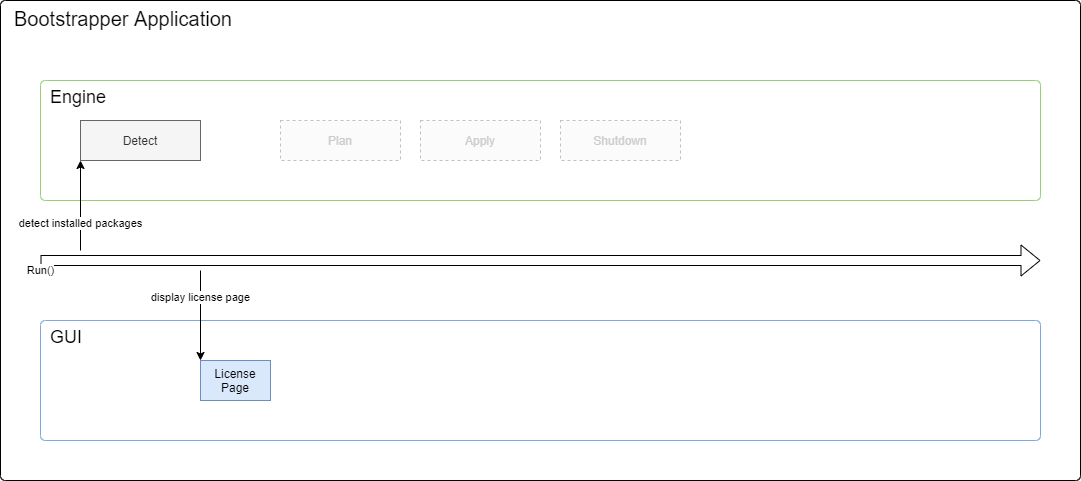

The diagram above was exported from draw.io. Its source (the exported page's mxGraphModel, read from the mxfile embedded in the PNG):
<mxGraphModel dx="1086" dy="770" grid="1" gridSize="10" guides="1" tooltips="1" connect="1" arrows="1" fold="1" page="1" pageScale="1" pageWidth="1169" pageHeight="827" math="0" shadow="0">
  <root>
    <mxCell id="0" />
    <mxCell id="1" parent="0" />
    <mxCell id="2Z-E2sFAQJpSRoVeSExa-8" value="Bootstrapper Application" style="rounded=1;whiteSpace=wrap;html=1;align=left;verticalAlign=top;fontSize=20;spacingLeft=12;arcSize=1;" parent="1" vertex="1">
      <mxGeometry x="40" y="40" width="1080" height="480" as="geometry" />
    </mxCell>
    <mxCell id="2Z-E2sFAQJpSRoVeSExa-5" value="GUI" style="rounded=1;whiteSpace=wrap;html=1;align=left;verticalAlign=top;fontSize=18;spacingLeft=8;arcSize=4;strokeColor=#7EA6E0;" parent="1" vertex="1">
      <mxGeometry x="80" y="360" width="1000" height="120" as="geometry" />
    </mxCell>
    <mxCell id="sVup1wHbTjSoKXAUhnR5-15" value="License&lt;br&gt;Page" style="rounded=0;whiteSpace=wrap;html=1;fillColor=#dae8fc;strokeColor=#6c8ebf;" parent="1" vertex="1">
      <mxGeometry x="240" y="400" width="70" height="40" as="geometry" />
    </mxCell>
    <mxCell id="sVup1wHbTjSoKXAUhnR5-24" value="display license page" style="endArrow=classic;html=1;" parent="1" edge="1">
      <mxGeometry x="-0.4" width="50" height="50" relative="1" as="geometry">
        <mxPoint x="240" y="310" as="sourcePoint" />
        <mxPoint x="240" y="399.9999999999999" as="targetPoint" />
        <mxPoint as="offset" />
      </mxGeometry>
    </mxCell>
    <mxCell id="2Z-E2sFAQJpSRoVeSExa-1" value="Engine" style="rounded=1;whiteSpace=wrap;html=1;align=left;verticalAlign=top;spacingLeft=8;fontSize=18;arcSize=4;strokeColor=#97D077;" parent="1" vertex="1">
      <mxGeometry x="80" y="120" width="1000" height="120" as="geometry" />
    </mxCell>
    <mxCell id="2Z-E2sFAQJpSRoVeSExa-2" value="Detect" style="rounded=0;whiteSpace=wrap;html=1;fillColor=#f5f5f5;strokeColor=#666666;fontColor=#333333;" parent="1" vertex="1">
      <mxGeometry x="120" y="160" width="120" height="40" as="geometry" />
    </mxCell>
    <mxCell id="2Z-E2sFAQJpSRoVeSExa-3" value="Plan" style="rounded=0;whiteSpace=wrap;html=1;fillColor=#f5f5f5;strokeColor=#666666;opacity=40;fontColor=#CCCCCC;dashed=1;" parent="1" vertex="1">
      <mxGeometry x="320" y="160" width="120" height="40" as="geometry" />
    </mxCell>
    <mxCell id="2Z-E2sFAQJpSRoVeSExa-4" value="Apply" style="rounded=0;whiteSpace=wrap;html=1;fillColor=#f5f5f5;strokeColor=#666666;opacity=40;fontColor=#CCCCCC;dashed=1;" parent="1" vertex="1">
      <mxGeometry x="460" y="160" width="120" height="40" as="geometry" />
    </mxCell>
    <mxCell id="2Z-E2sFAQJpSRoVeSExa-6" value="Run()" style="endArrow=classic;html=1;shape=flexArrow;" parent="1" edge="1">
      <mxGeometry x="-1" y="-10" width="50" height="50" relative="1" as="geometry">
        <mxPoint x="80" y="300" as="sourcePoint" />
        <mxPoint x="1080" y="300" as="targetPoint" />
        <mxPoint as="offset" />
      </mxGeometry>
    </mxCell>
    <mxCell id="2Z-E2sFAQJpSRoVeSExa-7" value="detect installed packages" style="endArrow=classic;html=1;entryX=0.5;entryY=1;entryDx=0;entryDy=0;" parent="1" edge="1">
      <mxGeometry x="-0.4" width="50" height="50" relative="1" as="geometry">
        <mxPoint x="120" y="290" as="sourcePoint" />
        <mxPoint x="120" y="200" as="targetPoint" />
        <mxPoint as="offset" />
      </mxGeometry>
    </mxCell>
    <mxCell id="2Z-E2sFAQJpSRoVeSExa-9" value="Shutdown" style="rounded=0;whiteSpace=wrap;html=1;fillColor=#f5f5f5;strokeColor=#666666;opacity=40;fontColor=#CCCCCC;dashed=1;" parent="1" vertex="1">
      <mxGeometry x="600" y="160" width="120" height="40" as="geometry" />
    </mxCell>
  </root>
</mxGraphModel>